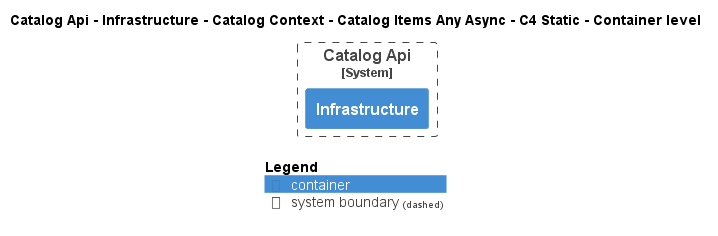

The diagram above was rendered by PlantUML. Its source (embedded in the PNG):
@startuml
!pragma layout smetana
!include ..\..\..\..\..\..\..\..\.c4s\C4_Container.puml

AddElementTag("state:new", $bgColor=green, $fontColor=#ffffff, $borderColor=green, $shadowing="False")
AddElementTag("state:changed", $bgColor=orange, $fontColor=#ffffff, $borderColor=orange, $shadowing="False")
AddElementTag("state:removed", $bgColor=red, $fontColor=#ffffff, $borderColor=red, $shadowing="False")

AddRelTag("state:new", $textColor=green, $lineColor=green)
AddRelTag("state:changed", $textColor=orange, $lineColor=orange)
AddRelTag("state:removed", $textColor=red, $lineColor=red)

SHOW_PERSON_PORTRAIT()
LAYOUT_TOP_DOWN()

skinparam linetype polyline

title Catalog Api - Infrastructure - Catalog Context - Catalog Items Any Async - C4 Static - Container level


System_Boundary(dotnet.eShop.Architecture.SoftwareSystems.CatalogApi, "Catalog Api") {
    Container(dotnet.eShop.Architecture.SoftwareSystems.CatalogApi.Containers.Infrastructure, "Infrastructure", "", "")
}



SHOW_LEGEND()
@enduml